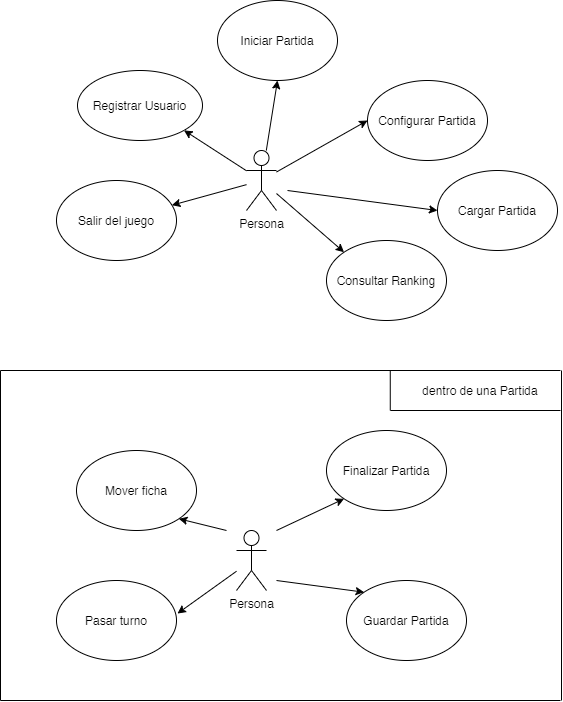

The diagram above was exported from draw.io. Its source (the exported page's mxGraphModel, read from the mxfile embedded in the PNG):
<mxGraphModel dx="1422" dy="762" grid="1" gridSize="10" guides="1" tooltips="1" connect="1" arrows="1" fold="1" page="1" pageScale="1" pageWidth="827" pageHeight="1169" math="0" shadow="0">
  <root>
    <mxCell id="N7ezcEB76_VkHubaXhGc-0" />
    <mxCell id="N7ezcEB76_VkHubaXhGc-1" parent="N7ezcEB76_VkHubaXhGc-0" />
    <mxCell id="N7ezcEB76_VkHubaXhGc-2" value="Persona" style="shape=umlActor;verticalLabelPosition=bottom;verticalAlign=top;html=1;outlineConnect=0;" vertex="1" parent="N7ezcEB76_VkHubaXhGc-1">
      <mxGeometry x="376" y="220" width="30" height="60" as="geometry" />
    </mxCell>
    <mxCell id="N7ezcEB76_VkHubaXhGc-3" value="" style="endArrow=classic;html=1;entryX=0.5;entryY=1;entryDx=0;entryDy=0;" edge="1" parent="N7ezcEB76_VkHubaXhGc-1" source="N7ezcEB76_VkHubaXhGc-2" target="N7ezcEB76_VkHubaXhGc-4">
      <mxGeometry width="50" height="50" relative="1" as="geometry">
        <mxPoint x="296" y="250" as="sourcePoint" />
        <mxPoint x="336" y="190" as="targetPoint" />
      </mxGeometry>
    </mxCell>
    <mxCell id="N7ezcEB76_VkHubaXhGc-4" value="Iniciar Partida" style="ellipse;whiteSpace=wrap;html=1;" vertex="1" parent="N7ezcEB76_VkHubaXhGc-1">
      <mxGeometry x="347" y="70" width="120" height="80" as="geometry" />
    </mxCell>
    <mxCell id="N7ezcEB76_VkHubaXhGc-5" value="" style="endArrow=classic;html=1;entryX=0;entryY=0.5;entryDx=0;entryDy=0;" edge="1" parent="N7ezcEB76_VkHubaXhGc-1" source="N7ezcEB76_VkHubaXhGc-2" target="N7ezcEB76_VkHubaXhGc-6">
      <mxGeometry width="50" height="50" relative="1" as="geometry">
        <mxPoint x="416" y="250" as="sourcePoint" />
        <mxPoint x="560" y="260" as="targetPoint" />
      </mxGeometry>
    </mxCell>
    <mxCell id="N7ezcEB76_VkHubaXhGc-6" value="Configurar Partida" style="ellipse;whiteSpace=wrap;html=1;" vertex="1" parent="N7ezcEB76_VkHubaXhGc-1">
      <mxGeometry x="497" y="150" width="120" height="80" as="geometry" />
    </mxCell>
    <mxCell id="N7ezcEB76_VkHubaXhGc-7" value="Mover ficha" style="ellipse;whiteSpace=wrap;html=1;" vertex="1" parent="N7ezcEB76_VkHubaXhGc-1">
      <mxGeometry x="206" y="520" width="120" height="80" as="geometry" />
    </mxCell>
    <mxCell id="N7ezcEB76_VkHubaXhGc-8" value="Pasar turno" style="ellipse;whiteSpace=wrap;html=1;" vertex="1" parent="N7ezcEB76_VkHubaXhGc-1">
      <mxGeometry x="186" y="650" width="120" height="80" as="geometry" />
    </mxCell>
    <mxCell id="N7ezcEB76_VkHubaXhGc-9" value="Consultar Ranking" style="ellipse;whiteSpace=wrap;html=1;" vertex="1" parent="N7ezcEB76_VkHubaXhGc-1">
      <mxGeometry x="456" y="310" width="120" height="80" as="geometry" />
    </mxCell>
    <mxCell id="N7ezcEB76_VkHubaXhGc-10" value="Guardar Partida" style="ellipse;whiteSpace=wrap;html=1;" vertex="1" parent="N7ezcEB76_VkHubaXhGc-1">
      <mxGeometry x="476" y="650" width="120" height="80" as="geometry" />
    </mxCell>
    <mxCell id="N7ezcEB76_VkHubaXhGc-12" value="Salir del juego" style="ellipse;whiteSpace=wrap;html=1;" vertex="1" parent="N7ezcEB76_VkHubaXhGc-1">
      <mxGeometry x="186" y="250" width="120" height="80" as="geometry" />
    </mxCell>
    <mxCell id="N7ezcEB76_VkHubaXhGc-13" value="Registrar Usuario" style="ellipse;whiteSpace=wrap;html=1;" vertex="1" parent="N7ezcEB76_VkHubaXhGc-1">
      <mxGeometry x="207" y="140" width="125" height="70" as="geometry" />
    </mxCell>
    <mxCell id="N7ezcEB76_VkHubaXhGc-14" value="" style="endArrow=classic;html=1;entryX=0;entryY=0;entryDx=0;entryDy=0;" edge="1" parent="N7ezcEB76_VkHubaXhGc-1" source="N7ezcEB76_VkHubaXhGc-2" target="N7ezcEB76_VkHubaXhGc-9">
      <mxGeometry width="50" height="50" relative="1" as="geometry">
        <mxPoint x="436" y="270" as="sourcePoint" />
        <mxPoint x="486" y="340" as="targetPoint" />
      </mxGeometry>
    </mxCell>
    <mxCell id="N7ezcEB76_VkHubaXhGc-20" value="" style="endArrow=classic;html=1;entryX=1;entryY=1;entryDx=0;entryDy=0;" edge="1" parent="N7ezcEB76_VkHubaXhGc-1" source="N7ezcEB76_VkHubaXhGc-2" target="N7ezcEB76_VkHubaXhGc-13">
      <mxGeometry width="50" height="50" relative="1" as="geometry">
        <mxPoint x="646" y="330" as="sourcePoint" />
        <mxPoint x="696" y="330" as="targetPoint" />
      </mxGeometry>
    </mxCell>
    <mxCell id="N7ezcEB76_VkHubaXhGc-21" value="" style="endArrow=classic;html=1;" edge="1" parent="N7ezcEB76_VkHubaXhGc-1" source="N7ezcEB76_VkHubaXhGc-2" target="N7ezcEB76_VkHubaXhGc-12">
      <mxGeometry width="50" height="50" relative="1" as="geometry">
        <mxPoint x="366" y="270" as="sourcePoint" />
        <mxPoint x="308.42640687119274" y="291.7157287525381" as="targetPoint" />
      </mxGeometry>
    </mxCell>
    <mxCell id="N7ezcEB76_VkHubaXhGc-25" value="Cargar Partida" style="ellipse;whiteSpace=wrap;html=1;" vertex="1" parent="N7ezcEB76_VkHubaXhGc-1">
      <mxGeometry x="567" y="240" width="120" height="80" as="geometry" />
    </mxCell>
    <mxCell id="N7ezcEB76_VkHubaXhGc-26" value="" style="endArrow=classic;html=1;entryX=0;entryY=0.5;entryDx=0;entryDy=0;" edge="1" parent="N7ezcEB76_VkHubaXhGc-1" target="N7ezcEB76_VkHubaXhGc-25">
      <mxGeometry width="50" height="50" relative="1" as="geometry">
        <mxPoint x="417" y="260" as="sourcePoint" />
        <mxPoint x="466" y="260" as="targetPoint" />
      </mxGeometry>
    </mxCell>
    <mxCell id="RIHIb81a-cKuIuuNDDYv-2" value="Finalizar Partida" style="ellipse;whiteSpace=wrap;html=1;" vertex="1" parent="N7ezcEB76_VkHubaXhGc-1">
      <mxGeometry x="456" y="500" width="120" height="80" as="geometry" />
    </mxCell>
    <mxCell id="RIHIb81a-cKuIuuNDDYv-3" value="Persona" style="shape=umlActor;verticalLabelPosition=bottom;verticalAlign=top;html=1;outlineConnect=0;" vertex="1" parent="N7ezcEB76_VkHubaXhGc-1">
      <mxGeometry x="366" y="600" width="30" height="60" as="geometry" />
    </mxCell>
    <mxCell id="RIHIb81a-cKuIuuNDDYv-4" value="" style="endArrow=classic;html=1;entryX=0;entryY=1;entryDx=0;entryDy=0;" edge="1" parent="N7ezcEB76_VkHubaXhGc-1" target="RIHIb81a-cKuIuuNDDYv-2">
      <mxGeometry width="50" height="50" relative="1" as="geometry">
        <mxPoint x="406" y="600" as="sourcePoint" />
        <mxPoint x="507" y="588.49" as="targetPoint" />
      </mxGeometry>
    </mxCell>
    <mxCell id="RIHIb81a-cKuIuuNDDYv-5" value="" style="endArrow=classic;html=1;entryX=0;entryY=0;entryDx=0;entryDy=0;" edge="1" parent="N7ezcEB76_VkHubaXhGc-1" target="N7ezcEB76_VkHubaXhGc-10">
      <mxGeometry width="50" height="50" relative="1" as="geometry">
        <mxPoint x="406" y="650" as="sourcePoint" />
        <mxPoint x="483.57359312880726" y="578.2842712474617" as="targetPoint" />
      </mxGeometry>
    </mxCell>
    <mxCell id="RIHIb81a-cKuIuuNDDYv-6" value="" style="endArrow=classic;html=1;entryX=1;entryY=1;entryDx=0;entryDy=0;" edge="1" parent="N7ezcEB76_VkHubaXhGc-1" target="N7ezcEB76_VkHubaXhGc-7">
      <mxGeometry width="50" height="50" relative="1" as="geometry">
        <mxPoint x="356" y="600" as="sourcePoint" />
        <mxPoint x="343.57359312880726" y="610.0042712474617" as="targetPoint" />
      </mxGeometry>
    </mxCell>
    <mxCell id="RIHIb81a-cKuIuuNDDYv-7" value="" style="endArrow=classic;html=1;entryX=1.008;entryY=0.413;entryDx=0;entryDy=0;entryPerimeter=0;" edge="1" parent="N7ezcEB76_VkHubaXhGc-1" source="RIHIb81a-cKuIuuNDDYv-3" target="N7ezcEB76_VkHubaXhGc-8">
      <mxGeometry width="50" height="50" relative="1" as="geometry">
        <mxPoint x="416" y="660" as="sourcePoint" />
        <mxPoint x="493.57359312880726" y="681.7157287525381" as="targetPoint" />
      </mxGeometry>
    </mxCell>
    <mxCell id="-No1ooE2k34Idt_23gTr-1" value="" style="endArrow=none;html=1;" edge="1" parent="N7ezcEB76_VkHubaXhGc-1">
      <mxGeometry width="50" height="50" relative="1" as="geometry">
        <mxPoint x="130" y="440" as="sourcePoint" />
        <mxPoint x="690" y="440" as="targetPoint" />
      </mxGeometry>
    </mxCell>
    <mxCell id="-No1ooE2k34Idt_23gTr-2" value="" style="endArrow=none;html=1;" edge="1" parent="N7ezcEB76_VkHubaXhGc-1">
      <mxGeometry width="50" height="50" relative="1" as="geometry">
        <mxPoint x="130" y="770" as="sourcePoint" />
        <mxPoint x="690" y="770" as="targetPoint" />
      </mxGeometry>
    </mxCell>
    <mxCell id="-No1ooE2k34Idt_23gTr-3" value="" style="endArrow=none;html=1;" edge="1" parent="N7ezcEB76_VkHubaXhGc-1">
      <mxGeometry width="50" height="50" relative="1" as="geometry">
        <mxPoint x="691" y="770" as="sourcePoint" />
        <mxPoint x="691" y="440" as="targetPoint" />
      </mxGeometry>
    </mxCell>
    <mxCell id="-No1ooE2k34Idt_23gTr-5" value="" style="endArrow=none;html=1;" edge="1" parent="N7ezcEB76_VkHubaXhGc-1">
      <mxGeometry width="50" height="50" relative="1" as="geometry">
        <mxPoint x="130" y="770" as="sourcePoint" />
        <mxPoint x="130" y="440" as="targetPoint" />
      </mxGeometry>
    </mxCell>
    <mxCell id="-No1ooE2k34Idt_23gTr-6" value="" style="endArrow=none;html=1;" edge="1" parent="N7ezcEB76_VkHubaXhGc-1">
      <mxGeometry width="50" height="50" relative="1" as="geometry">
        <mxPoint x="519.76" y="480" as="sourcePoint" />
        <mxPoint x="519.76" y="440" as="targetPoint" />
      </mxGeometry>
    </mxCell>
    <mxCell id="-No1ooE2k34Idt_23gTr-7" value="" style="endArrow=none;html=1;" edge="1" parent="N7ezcEB76_VkHubaXhGc-1">
      <mxGeometry width="50" height="50" relative="1" as="geometry">
        <mxPoint x="690" y="480" as="sourcePoint" />
        <mxPoint x="520" y="480" as="targetPoint" />
      </mxGeometry>
    </mxCell>
    <mxCell id="-No1ooE2k34Idt_23gTr-8" value="dentro de una Partida" style="text;html=1;strokeColor=none;fillColor=none;align=center;verticalAlign=middle;whiteSpace=wrap;rounded=0;" vertex="1" parent="N7ezcEB76_VkHubaXhGc-1">
      <mxGeometry x="540" y="450" width="140" height="20" as="geometry" />
    </mxCell>
  </root>
</mxGraphModel>